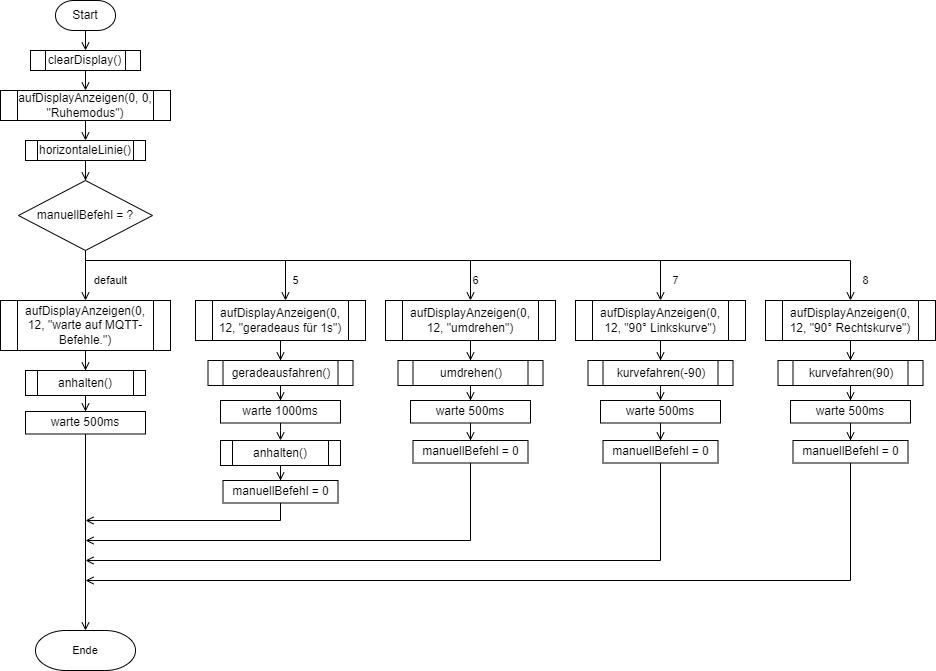

The diagram above was exported from draw.io. Its source (the exported page's mxGraphModel, read from the mxfile embedded in the PNG):
<mxGraphModel dx="2271" dy="865" grid="1" gridSize="10" guides="1" tooltips="1" connect="1" arrows="1" fold="1" page="1" pageScale="1" pageWidth="1169" pageHeight="827" math="0" shadow="0">
  <root>
    <mxCell id="0" />
    <mxCell id="1" parent="0" />
    <mxCell id="pj1gkwNT-R-yrToRkKf7-2" style="edgeStyle=orthogonalEdgeStyle;orthogonalLoop=1;jettySize=auto;html=1;exitX=0.5;exitY=1;exitDx=0;exitDy=0;exitPerimeter=0;entryX=0.5;entryY=0;entryDx=0;entryDy=0;endArrow=open;endFill=0;snapToPoint=0;fixDash=0;" parent="1" source="pj1gkwNT-R-yrToRkKf7-3" target="pj1gkwNT-R-yrToRkKf7-5" edge="1">
      <mxGeometry relative="1" as="geometry" />
    </mxCell>
    <mxCell id="pj1gkwNT-R-yrToRkKf7-3" value="Start" style="strokeWidth=1;html=1;shape=mxgraph.flowchart.terminator;whiteSpace=wrap;labelBackgroundColor=none;labelBorderColor=none;snapToPoint=0;fixDash=0;" parent="1" vertex="1">
      <mxGeometry x="-1005" y="70" width="60" height="30" as="geometry" />
    </mxCell>
    <mxCell id="pj1gkwNT-R-yrToRkKf7-4" style="edgeStyle=orthogonalEdgeStyle;orthogonalLoop=1;jettySize=auto;html=1;exitX=0.5;exitY=1;exitDx=0;exitDy=0;entryX=0.5;entryY=0;entryDx=0;entryDy=0;endArrow=open;endFill=0;snapToPoint=0;fixDash=0;" parent="1" source="pj1gkwNT-R-yrToRkKf7-5" target="pj1gkwNT-R-yrToRkKf7-7" edge="1">
      <mxGeometry relative="1" as="geometry" />
    </mxCell>
    <mxCell id="pj1gkwNT-R-yrToRkKf7-5" value="clearDisplay()" style="verticalLabelPosition=middle;verticalAlign=middle;html=1;shape=process;whiteSpace=wrap;size=0.14;arcSize=0;labelPosition=center;align=center;snapToPoint=0;fixDash=0;" parent="1" vertex="1">
      <mxGeometry x="-1030" y="120" width="110" height="20" as="geometry" />
    </mxCell>
    <mxCell id="pj1gkwNT-R-yrToRkKf7-6" style="edgeStyle=orthogonalEdgeStyle;rounded=0;orthogonalLoop=1;jettySize=auto;html=1;exitX=0.5;exitY=1;exitDx=0;exitDy=0;entryX=0.5;entryY=0;entryDx=0;entryDy=0;endArrow=open;endFill=0;snapToPoint=0;fixDash=0;" parent="1" source="pj1gkwNT-R-yrToRkKf7-7" target="pj1gkwNT-R-yrToRkKf7-8" edge="1">
      <mxGeometry relative="1" as="geometry" />
    </mxCell>
    <mxCell id="pj1gkwNT-R-yrToRkKf7-7" value="aufDisplayAnzeigen(0, 0, &quot;Ruhemodus&quot;)" style="shape=process;whiteSpace=wrap;html=1;backgroundOutline=1;strokeWidth=1;snapToPoint=0;fixDash=0;" parent="1" vertex="1">
      <mxGeometry x="-1060" y="160" width="170" height="30" as="geometry" />
    </mxCell>
    <mxCell id="pj1gkwNT-R-yrToRkKf7-12" style="edgeStyle=orthogonalEdgeStyle;rounded=0;orthogonalLoop=1;jettySize=auto;html=1;entryX=0.5;entryY=0;entryDx=0;entryDy=0;entryPerimeter=0;endArrow=open;endFill=0;snapToPoint=0;fixDash=0;" parent="1" source="pj1gkwNT-R-yrToRkKf7-8" target="pj1gkwNT-R-yrToRkKf7-10" edge="1">
      <mxGeometry relative="1" as="geometry" />
    </mxCell>
    <mxCell id="pj1gkwNT-R-yrToRkKf7-8" value="horizontaleLinie()" style="shape=process;whiteSpace=wrap;html=1;backgroundOutline=1;strokeWidth=1;snapToPoint=0;fixDash=0;" parent="1" vertex="1">
      <mxGeometry x="-1035" y="210" width="120" height="20" as="geometry" />
    </mxCell>
    <mxCell id="pj1gkwNT-R-yrToRkKf7-14" value="" style="edgeStyle=orthogonalEdgeStyle;shape=connector;rounded=0;orthogonalLoop=1;jettySize=auto;html=1;labelBackgroundColor=default;fontFamily=Helvetica;fontSize=11;fontColor=default;endArrow=open;endFill=0;strokeColor=default;entryX=0.5;entryY=0;entryDx=0;entryDy=0;snapToPoint=0;fixDash=0;" parent="1" source="pj1gkwNT-R-yrToRkKf7-10" target="pj1gkwNT-R-yrToRkKf7-16" edge="1">
      <mxGeometry relative="1" as="geometry">
        <mxPoint x="-980" y="350" as="targetPoint" />
      </mxGeometry>
    </mxCell>
    <mxCell id="pj1gkwNT-R-yrToRkKf7-26" style="edgeStyle=orthogonalEdgeStyle;shape=connector;rounded=0;orthogonalLoop=1;jettySize=auto;html=1;labelBackgroundColor=default;fontFamily=Helvetica;fontSize=11;fontColor=default;endArrow=open;endFill=0;strokeColor=default;exitX=0.5;exitY=1;exitDx=0;exitDy=0;exitPerimeter=0;" parent="1" source="pj1gkwNT-R-yrToRkKf7-10" edge="1">
      <mxGeometry relative="1" as="geometry">
        <mxPoint x="-775.0000000000001" y="370" as="targetPoint" />
        <Array as="points">
          <mxPoint x="-975" y="330" />
          <mxPoint x="-775" y="330" />
        </Array>
      </mxGeometry>
    </mxCell>
    <mxCell id="pj1gkwNT-R-yrToRkKf7-41" style="edgeStyle=orthogonalEdgeStyle;shape=connector;rounded=0;orthogonalLoop=1;jettySize=auto;html=1;labelBackgroundColor=default;fontFamily=Helvetica;fontSize=11;fontColor=default;endArrow=open;endFill=0;strokeColor=default;entryX=0.5;entryY=0;entryDx=0;entryDy=0;" parent="1" source="pj1gkwNT-R-yrToRkKf7-10" target="pj1gkwNT-R-yrToRkKf7-43" edge="1">
      <mxGeometry relative="1" as="geometry">
        <mxPoint x="-545.0000000000002" y="370" as="targetPoint" />
        <Array as="points">
          <mxPoint x="-975" y="330" />
          <mxPoint x="-590" y="330" />
        </Array>
      </mxGeometry>
    </mxCell>
    <mxCell id="pj1gkwNT-R-yrToRkKf7-62" style="edgeStyle=orthogonalEdgeStyle;shape=connector;rounded=0;orthogonalLoop=1;jettySize=auto;html=1;entryX=0.5;entryY=0;entryDx=0;entryDy=0;labelBackgroundColor=default;fontFamily=Helvetica;fontSize=11;fontColor=default;endArrow=open;endFill=0;strokeColor=default;" parent="1" source="pj1gkwNT-R-yrToRkKf7-10" target="pj1gkwNT-R-yrToRkKf7-55" edge="1">
      <mxGeometry relative="1" as="geometry">
        <Array as="points">
          <mxPoint x="-975" y="330" />
          <mxPoint x="-400" y="330" />
        </Array>
      </mxGeometry>
    </mxCell>
    <mxCell id="pj1gkwNT-R-yrToRkKf7-71" style="edgeStyle=orthogonalEdgeStyle;shape=connector;rounded=0;orthogonalLoop=1;jettySize=auto;html=1;entryX=0.5;entryY=0;entryDx=0;entryDy=0;labelBackgroundColor=default;fontFamily=Helvetica;fontSize=11;fontColor=default;endArrow=open;endFill=0;strokeColor=default;" parent="1" source="pj1gkwNT-R-yrToRkKf7-10" target="pj1gkwNT-R-yrToRkKf7-65" edge="1">
      <mxGeometry relative="1" as="geometry">
        <Array as="points">
          <mxPoint x="-975" y="330" />
          <mxPoint x="-210" y="330" />
        </Array>
      </mxGeometry>
    </mxCell>
    <mxCell id="pj1gkwNT-R-yrToRkKf7-10" value="manuellBefehl = ?" style="strokeWidth=1;html=1;shape=mxgraph.flowchart.decision;whiteSpace=wrap;verticalAlign=middle;snapToPoint=0;fixDash=0;" parent="1" vertex="1">
      <mxGeometry x="-1042" y="250" width="134" height="70" as="geometry" />
    </mxCell>
    <mxCell id="pj1gkwNT-R-yrToRkKf7-20" value="" style="edgeStyle=orthogonalEdgeStyle;shape=connector;rounded=0;orthogonalLoop=1;jettySize=auto;html=1;labelBackgroundColor=default;fontFamily=Helvetica;fontSize=11;fontColor=default;endArrow=open;endFill=0;strokeColor=default;snapToPoint=0;fixDash=0;" parent="1" source="pj1gkwNT-R-yrToRkKf7-16" target="pj1gkwNT-R-yrToRkKf7-19" edge="1">
      <mxGeometry relative="1" as="geometry" />
    </mxCell>
    <mxCell id="pj1gkwNT-R-yrToRkKf7-16" value="aufDisplayAnzeigen(0, 12, &quot;warte auf MQTT-Befehle.&quot;)" style="shape=process;whiteSpace=wrap;html=1;backgroundOutline=1;strokeWidth=1;snapToPoint=0;fixDash=0;" parent="1" vertex="1">
      <mxGeometry x="-1060" y="370" width="170" height="50" as="geometry" />
    </mxCell>
    <mxCell id="pj1gkwNT-R-yrToRkKf7-22" value="" style="edgeStyle=orthogonalEdgeStyle;shape=connector;rounded=0;orthogonalLoop=1;jettySize=auto;html=1;labelBackgroundColor=default;fontFamily=Helvetica;fontSize=11;fontColor=default;endArrow=open;endFill=0;strokeColor=default;snapToPoint=0;fixDash=0;" parent="1" source="pj1gkwNT-R-yrToRkKf7-19" target="pj1gkwNT-R-yrToRkKf7-21" edge="1">
      <mxGeometry relative="1" as="geometry" />
    </mxCell>
    <mxCell id="pj1gkwNT-R-yrToRkKf7-19" value="anhalten()" style="shape=process;whiteSpace=wrap;html=1;backgroundOutline=1;strokeWidth=1;snapToPoint=0;fixDash=0;" parent="1" vertex="1">
      <mxGeometry x="-1035" y="440" width="120" height="25" as="geometry" />
    </mxCell>
    <mxCell id="pj1gkwNT-R-yrToRkKf7-24" style="edgeStyle=orthogonalEdgeStyle;shape=connector;rounded=0;orthogonalLoop=1;jettySize=auto;html=1;entryX=0.5;entryY=0;entryDx=0;entryDy=0;entryPerimeter=0;labelBackgroundColor=default;fontFamily=Helvetica;fontSize=11;fontColor=default;endArrow=open;endFill=0;strokeColor=default;snapToPoint=0;fixDash=0;" parent="1" source="pj1gkwNT-R-yrToRkKf7-21" target="pj1gkwNT-R-yrToRkKf7-23" edge="1">
      <mxGeometry relative="1" as="geometry" />
    </mxCell>
    <mxCell id="pj1gkwNT-R-yrToRkKf7-21" value="warte 500ms" style="whiteSpace=wrap;html=1;strokeWidth=1;snapToPoint=0;fixDash=0;" parent="1" vertex="1">
      <mxGeometry x="-1035" y="481" width="120" height="22.5" as="geometry" />
    </mxCell>
    <mxCell id="pj1gkwNT-R-yrToRkKf7-23" value="Ende" style="strokeWidth=1;html=1;shape=mxgraph.flowchart.terminator;whiteSpace=wrap;rounded=0;fontFamily=Helvetica;fontSize=11;fontColor=default;fillColor=default;gradientColor=none;snapToPoint=0;fixDash=0;" parent="1" vertex="1">
      <mxGeometry x="-1025" y="700" width="100" height="40" as="geometry" />
    </mxCell>
    <mxCell id="pj1gkwNT-R-yrToRkKf7-25" value="default" style="text;html=1;align=center;verticalAlign=middle;resizable=0;points=[];autosize=1;strokeColor=none;fillColor=none;fontSize=11;fontFamily=Helvetica;fontColor=default;snapToPoint=0;fixDash=0;" parent="1" vertex="1">
      <mxGeometry x="-975" y="340" width="50" height="20" as="geometry" />
    </mxCell>
    <mxCell id="pj1gkwNT-R-yrToRkKf7-27" value="5" style="text;html=1;align=center;verticalAlign=middle;resizable=0;points=[];autosize=1;strokeColor=none;fillColor=none;fontSize=11;fontFamily=Helvetica;fontColor=default;" parent="1" vertex="1">
      <mxGeometry x="-775" y="340" width="20" height="20" as="geometry" />
    </mxCell>
    <mxCell id="pj1gkwNT-R-yrToRkKf7-30" style="edgeStyle=orthogonalEdgeStyle;shape=connector;rounded=0;orthogonalLoop=1;jettySize=auto;html=1;entryX=0.5;entryY=0;entryDx=0;entryDy=0;labelBackgroundColor=default;fontFamily=Helvetica;fontSize=11;fontColor=default;endArrow=open;endFill=0;strokeColor=default;" parent="1" source="pj1gkwNT-R-yrToRkKf7-28" target="pj1gkwNT-R-yrToRkKf7-29" edge="1">
      <mxGeometry relative="1" as="geometry" />
    </mxCell>
    <mxCell id="pj1gkwNT-R-yrToRkKf7-28" value="aufDisplayAnzeigen(0, 12, &quot;geradeaus für 1s&quot;)" style="shape=process;whiteSpace=wrap;html=1;backgroundOutline=1;strokeWidth=1;" parent="1" vertex="1">
      <mxGeometry x="-865" y="370" width="170" height="40" as="geometry" />
    </mxCell>
    <mxCell id="pj1gkwNT-R-yrToRkKf7-33" style="edgeStyle=orthogonalEdgeStyle;shape=connector;rounded=0;orthogonalLoop=1;jettySize=auto;html=1;entryX=0.5;entryY=0;entryDx=0;entryDy=0;labelBackgroundColor=default;fontFamily=Helvetica;fontSize=11;fontColor=default;endArrow=open;endFill=0;strokeColor=default;" parent="1" source="pj1gkwNT-R-yrToRkKf7-29" target="pj1gkwNT-R-yrToRkKf7-32" edge="1">
      <mxGeometry relative="1" as="geometry" />
    </mxCell>
    <mxCell id="pj1gkwNT-R-yrToRkKf7-29" value="geradeausfahren()" style="shape=process;whiteSpace=wrap;html=1;backgroundOutline=1;strokeWidth=1;" parent="1" vertex="1">
      <mxGeometry x="-852.5" y="430" width="145" height="25" as="geometry" />
    </mxCell>
    <mxCell id="pj1gkwNT-R-yrToRkKf7-39" value="" style="edgeStyle=orthogonalEdgeStyle;shape=connector;rounded=0;orthogonalLoop=1;jettySize=auto;html=1;labelBackgroundColor=default;fontFamily=Helvetica;fontSize=11;fontColor=default;endArrow=open;endFill=0;strokeColor=default;" parent="1" source="pj1gkwNT-R-yrToRkKf7-31" target="pj1gkwNT-R-yrToRkKf7-38" edge="1">
      <mxGeometry relative="1" as="geometry" />
    </mxCell>
    <mxCell id="pj1gkwNT-R-yrToRkKf7-31" value="anhalten()" style="shape=process;whiteSpace=wrap;html=1;backgroundOutline=1;strokeWidth=1;" parent="1" vertex="1">
      <mxGeometry x="-840" y="510" width="120" height="25" as="geometry" />
    </mxCell>
    <mxCell id="pj1gkwNT-R-yrToRkKf7-37" style="edgeStyle=orthogonalEdgeStyle;shape=connector;rounded=0;orthogonalLoop=1;jettySize=auto;html=1;entryX=0.5;entryY=0;entryDx=0;entryDy=0;labelBackgroundColor=default;fontFamily=Helvetica;fontSize=11;fontColor=default;endArrow=open;endFill=0;strokeColor=default;" parent="1" source="pj1gkwNT-R-yrToRkKf7-32" target="pj1gkwNT-R-yrToRkKf7-31" edge="1">
      <mxGeometry relative="1" as="geometry">
        <Array as="points">
          <mxPoint x="-780" y="500" />
          <mxPoint x="-780" y="500" />
        </Array>
      </mxGeometry>
    </mxCell>
    <mxCell id="pj1gkwNT-R-yrToRkKf7-32" value="warte 1000ms" style="whiteSpace=wrap;html=1;strokeWidth=1;" parent="1" vertex="1">
      <mxGeometry x="-840" y="470" width="120" height="22.5" as="geometry" />
    </mxCell>
    <mxCell id="pj1gkwNT-R-yrToRkKf7-40" style="edgeStyle=orthogonalEdgeStyle;shape=connector;rounded=0;orthogonalLoop=1;jettySize=auto;html=1;labelBackgroundColor=default;fontFamily=Helvetica;fontSize=11;fontColor=default;endArrow=open;endFill=0;strokeColor=default;" parent="1" source="pj1gkwNT-R-yrToRkKf7-38" edge="1">
      <mxGeometry relative="1" as="geometry">
        <mxPoint x="-975" y="590" as="targetPoint" />
        <Array as="points">
          <mxPoint x="-780" y="590" />
        </Array>
      </mxGeometry>
    </mxCell>
    <mxCell id="pj1gkwNT-R-yrToRkKf7-38" value="manuellBefehl = 0" style="whiteSpace=wrap;html=1;strokeWidth=1;" parent="1" vertex="1">
      <mxGeometry x="-837.5" y="550" width="115" height="22.5" as="geometry" />
    </mxCell>
    <mxCell id="pj1gkwNT-R-yrToRkKf7-42" style="edgeStyle=orthogonalEdgeStyle;shape=connector;rounded=0;orthogonalLoop=1;jettySize=auto;html=1;entryX=0.5;entryY=0;entryDx=0;entryDy=0;labelBackgroundColor=default;fontFamily=Helvetica;fontSize=11;fontColor=default;endArrow=open;endFill=0;strokeColor=default;" parent="1" source="pj1gkwNT-R-yrToRkKf7-43" target="pj1gkwNT-R-yrToRkKf7-45" edge="1">
      <mxGeometry relative="1" as="geometry" />
    </mxCell>
    <mxCell id="pj1gkwNT-R-yrToRkKf7-43" value="aufDisplayAnzeigen(0, 12, &quot;umdrehen&quot;)" style="shape=process;whiteSpace=wrap;html=1;backgroundOutline=1;strokeWidth=1;" parent="1" vertex="1">
      <mxGeometry x="-675" y="370" width="170" height="40" as="geometry" />
    </mxCell>
    <mxCell id="pj1gkwNT-R-yrToRkKf7-44" style="edgeStyle=orthogonalEdgeStyle;shape=connector;rounded=0;orthogonalLoop=1;jettySize=auto;html=1;entryX=0.5;entryY=0;entryDx=0;entryDy=0;labelBackgroundColor=default;fontFamily=Helvetica;fontSize=11;fontColor=default;endArrow=open;endFill=0;strokeColor=default;" parent="1" source="pj1gkwNT-R-yrToRkKf7-45" target="pj1gkwNT-R-yrToRkKf7-49" edge="1">
      <mxGeometry relative="1" as="geometry" />
    </mxCell>
    <mxCell id="pj1gkwNT-R-yrToRkKf7-45" value="umdrehen()" style="shape=process;whiteSpace=wrap;html=1;backgroundOutline=1;strokeWidth=1;" parent="1" vertex="1">
      <mxGeometry x="-662.5" y="430" width="145" height="25" as="geometry" />
    </mxCell>
    <mxCell id="pj1gkwNT-R-yrToRkKf7-52" style="edgeStyle=orthogonalEdgeStyle;shape=connector;rounded=0;orthogonalLoop=1;jettySize=auto;html=1;entryX=0.5;entryY=0;entryDx=0;entryDy=0;labelBackgroundColor=default;fontFamily=Helvetica;fontSize=11;fontColor=default;endArrow=open;endFill=0;strokeColor=default;" parent="1" source="pj1gkwNT-R-yrToRkKf7-49" target="pj1gkwNT-R-yrToRkKf7-50" edge="1">
      <mxGeometry relative="1" as="geometry" />
    </mxCell>
    <mxCell id="pj1gkwNT-R-yrToRkKf7-49" value="warte 500ms" style="whiteSpace=wrap;html=1;strokeWidth=1;" parent="1" vertex="1">
      <mxGeometry x="-650" y="470" width="120" height="22.5" as="geometry" />
    </mxCell>
    <mxCell id="pj1gkwNT-R-yrToRkKf7-53" style="edgeStyle=orthogonalEdgeStyle;shape=connector;rounded=0;orthogonalLoop=1;jettySize=auto;html=1;labelBackgroundColor=default;fontFamily=Helvetica;fontSize=11;fontColor=default;endArrow=open;endFill=0;strokeColor=default;" parent="1" source="pj1gkwNT-R-yrToRkKf7-50" edge="1">
      <mxGeometry relative="1" as="geometry">
        <mxPoint x="-975" y="610" as="targetPoint" />
        <Array as="points">
          <mxPoint x="-590" y="610" />
        </Array>
      </mxGeometry>
    </mxCell>
    <mxCell id="pj1gkwNT-R-yrToRkKf7-50" value="manuellBefehl = 0" style="whiteSpace=wrap;html=1;strokeWidth=1;" parent="1" vertex="1">
      <mxGeometry x="-647.5" y="510" width="115" height="22.5" as="geometry" />
    </mxCell>
    <mxCell id="pj1gkwNT-R-yrToRkKf7-51" value="6" style="text;html=1;align=center;verticalAlign=middle;resizable=0;points=[];autosize=1;strokeColor=none;fillColor=none;fontSize=11;fontFamily=Helvetica;fontColor=default;" parent="1" vertex="1">
      <mxGeometry x="-595" y="340" width="20" height="20" as="geometry" />
    </mxCell>
    <mxCell id="pj1gkwNT-R-yrToRkKf7-54" style="edgeStyle=orthogonalEdgeStyle;shape=connector;rounded=0;orthogonalLoop=1;jettySize=auto;html=1;entryX=0.5;entryY=0;entryDx=0;entryDy=0;labelBackgroundColor=default;fontFamily=Helvetica;fontSize=11;fontColor=default;endArrow=open;endFill=0;strokeColor=default;" parent="1" source="pj1gkwNT-R-yrToRkKf7-55" target="pj1gkwNT-R-yrToRkKf7-57" edge="1">
      <mxGeometry relative="1" as="geometry" />
    </mxCell>
    <mxCell id="pj1gkwNT-R-yrToRkKf7-55" value="aufDisplayAnzeigen(0, 12, &quot;90° Linkskurve&quot;)" style="shape=process;whiteSpace=wrap;html=1;backgroundOutline=1;strokeWidth=1;" parent="1" vertex="1">
      <mxGeometry x="-485" y="370" width="170" height="40" as="geometry" />
    </mxCell>
    <mxCell id="pj1gkwNT-R-yrToRkKf7-56" style="edgeStyle=orthogonalEdgeStyle;shape=connector;rounded=0;orthogonalLoop=1;jettySize=auto;html=1;entryX=0.5;entryY=0;entryDx=0;entryDy=0;labelBackgroundColor=default;fontFamily=Helvetica;fontSize=11;fontColor=default;endArrow=open;endFill=0;strokeColor=default;" parent="1" source="pj1gkwNT-R-yrToRkKf7-57" target="pj1gkwNT-R-yrToRkKf7-59" edge="1">
      <mxGeometry relative="1" as="geometry" />
    </mxCell>
    <mxCell id="pj1gkwNT-R-yrToRkKf7-57" value="kurvefahren(-90)" style="shape=process;whiteSpace=wrap;html=1;backgroundOutline=1;strokeWidth=1;" parent="1" vertex="1">
      <mxGeometry x="-472.5" y="430" width="145" height="25" as="geometry" />
    </mxCell>
    <mxCell id="pj1gkwNT-R-yrToRkKf7-58" style="edgeStyle=orthogonalEdgeStyle;shape=connector;rounded=0;orthogonalLoop=1;jettySize=auto;html=1;entryX=0.5;entryY=0;entryDx=0;entryDy=0;labelBackgroundColor=default;fontFamily=Helvetica;fontSize=11;fontColor=default;endArrow=open;endFill=0;strokeColor=default;" parent="1" source="pj1gkwNT-R-yrToRkKf7-59" target="pj1gkwNT-R-yrToRkKf7-60" edge="1">
      <mxGeometry relative="1" as="geometry" />
    </mxCell>
    <mxCell id="pj1gkwNT-R-yrToRkKf7-59" value="warte 500ms" style="whiteSpace=wrap;html=1;strokeWidth=1;" parent="1" vertex="1">
      <mxGeometry x="-460" y="470" width="120" height="22.5" as="geometry" />
    </mxCell>
    <mxCell id="pj1gkwNT-R-yrToRkKf7-61" style="edgeStyle=orthogonalEdgeStyle;shape=connector;rounded=0;orthogonalLoop=1;jettySize=auto;html=1;labelBackgroundColor=default;fontFamily=Helvetica;fontSize=11;fontColor=default;endArrow=open;endFill=0;strokeColor=default;" parent="1" source="pj1gkwNT-R-yrToRkKf7-60" edge="1">
      <mxGeometry relative="1" as="geometry">
        <mxPoint x="-975" y="630" as="targetPoint" />
        <Array as="points">
          <mxPoint x="-400" y="630" />
        </Array>
      </mxGeometry>
    </mxCell>
    <mxCell id="pj1gkwNT-R-yrToRkKf7-60" value="manuellBefehl = 0" style="whiteSpace=wrap;html=1;strokeWidth=1;" parent="1" vertex="1">
      <mxGeometry x="-457.5" y="510" width="115" height="22.5" as="geometry" />
    </mxCell>
    <mxCell id="pj1gkwNT-R-yrToRkKf7-63" value="7" style="text;html=1;align=center;verticalAlign=middle;resizable=0;points=[];autosize=1;strokeColor=none;fillColor=none;fontSize=11;fontFamily=Helvetica;fontColor=default;" parent="1" vertex="1">
      <mxGeometry x="-395" y="340" width="20" height="20" as="geometry" />
    </mxCell>
    <mxCell id="pj1gkwNT-R-yrToRkKf7-64" style="edgeStyle=orthogonalEdgeStyle;shape=connector;rounded=0;orthogonalLoop=1;jettySize=auto;html=1;entryX=0.5;entryY=0;entryDx=0;entryDy=0;labelBackgroundColor=default;fontFamily=Helvetica;fontSize=11;fontColor=default;endArrow=open;endFill=0;strokeColor=default;" parent="1" source="pj1gkwNT-R-yrToRkKf7-65" target="pj1gkwNT-R-yrToRkKf7-67" edge="1">
      <mxGeometry relative="1" as="geometry" />
    </mxCell>
    <mxCell id="pj1gkwNT-R-yrToRkKf7-65" value="aufDisplayAnzeigen(0, 12, &quot;90° Rechtskurve&quot;)" style="shape=process;whiteSpace=wrap;html=1;backgroundOutline=1;strokeWidth=1;" parent="1" vertex="1">
      <mxGeometry x="-295" y="370" width="170" height="40" as="geometry" />
    </mxCell>
    <mxCell id="pj1gkwNT-R-yrToRkKf7-66" style="edgeStyle=orthogonalEdgeStyle;shape=connector;rounded=0;orthogonalLoop=1;jettySize=auto;html=1;entryX=0.5;entryY=0;entryDx=0;entryDy=0;labelBackgroundColor=default;fontFamily=Helvetica;fontSize=11;fontColor=default;endArrow=open;endFill=0;strokeColor=default;" parent="1" source="pj1gkwNT-R-yrToRkKf7-67" target="pj1gkwNT-R-yrToRkKf7-69" edge="1">
      <mxGeometry relative="1" as="geometry" />
    </mxCell>
    <mxCell id="pj1gkwNT-R-yrToRkKf7-67" value="kurvefahren(90)" style="shape=process;whiteSpace=wrap;html=1;backgroundOutline=1;strokeWidth=1;" parent="1" vertex="1">
      <mxGeometry x="-282.5" y="430" width="145" height="25" as="geometry" />
    </mxCell>
    <mxCell id="pj1gkwNT-R-yrToRkKf7-68" style="edgeStyle=orthogonalEdgeStyle;shape=connector;rounded=0;orthogonalLoop=1;jettySize=auto;html=1;entryX=0.5;entryY=0;entryDx=0;entryDy=0;labelBackgroundColor=default;fontFamily=Helvetica;fontSize=11;fontColor=default;endArrow=open;endFill=0;strokeColor=default;" parent="1" source="pj1gkwNT-R-yrToRkKf7-69" target="pj1gkwNT-R-yrToRkKf7-70" edge="1">
      <mxGeometry relative="1" as="geometry" />
    </mxCell>
    <mxCell id="pj1gkwNT-R-yrToRkKf7-69" value="warte 500ms" style="whiteSpace=wrap;html=1;strokeWidth=1;" parent="1" vertex="1">
      <mxGeometry x="-270" y="470" width="120" height="22.5" as="geometry" />
    </mxCell>
    <mxCell id="pj1gkwNT-R-yrToRkKf7-73" style="edgeStyle=orthogonalEdgeStyle;shape=connector;rounded=0;orthogonalLoop=1;jettySize=auto;html=1;labelBackgroundColor=default;fontFamily=Helvetica;fontSize=11;fontColor=default;endArrow=open;endFill=0;strokeColor=default;" parent="1" source="pj1gkwNT-R-yrToRkKf7-70" edge="1">
      <mxGeometry relative="1" as="geometry">
        <mxPoint x="-975" y="650" as="targetPoint" />
        <Array as="points">
          <mxPoint x="-210" y="650" />
        </Array>
      </mxGeometry>
    </mxCell>
    <mxCell id="pj1gkwNT-R-yrToRkKf7-70" value="manuellBefehl = 0" style="whiteSpace=wrap;html=1;strokeWidth=1;" parent="1" vertex="1">
      <mxGeometry x="-267.5" y="510" width="115" height="22.5" as="geometry" />
    </mxCell>
    <mxCell id="pj1gkwNT-R-yrToRkKf7-72" value="8" style="text;html=1;align=center;verticalAlign=middle;resizable=0;points=[];autosize=1;strokeColor=none;fillColor=none;fontSize=11;fontFamily=Helvetica;fontColor=default;" parent="1" vertex="1">
      <mxGeometry x="-205" y="340" width="20" height="20" as="geometry" />
    </mxCell>
  </root>
</mxGraphModel>